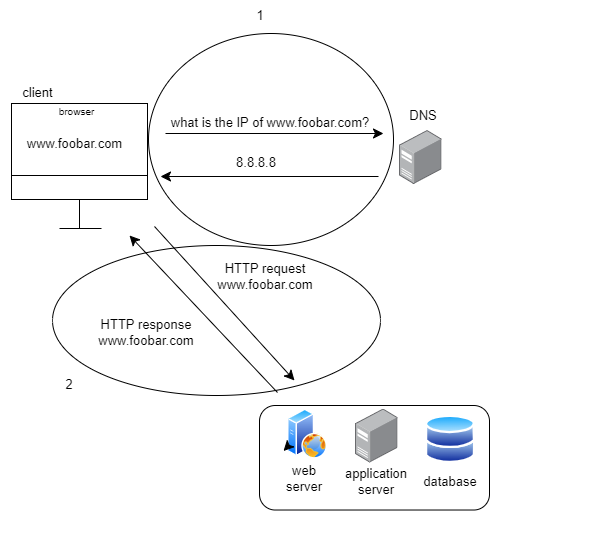

The diagram above was exported from draw.io. Its source (the exported page's mxGraphModel, read from the mxfile embedded in the PNG):
<mxGraphModel dx="1920" dy="833" grid="0" gridSize="10" guides="1" tooltips="1" connect="1" arrows="1" fold="1" page="0" pageScale="1" pageWidth="850" pageHeight="1100" math="0" shadow="0">
  <root>
    <mxCell id="0" />
    <mxCell id="1" parent="0" />
    <mxCell id="_nqvWEhRGWfPyctfwXTd-67" value="" style="ellipse;whiteSpace=wrap;html=1;fontSize=13;" parent="1" vertex="1">
      <mxGeometry x="-628" y="30" width="328" height="150" as="geometry" />
    </mxCell>
    <mxCell id="_nqvWEhRGWfPyctfwXTd-66" value="" style="ellipse;whiteSpace=wrap;html=1;fontSize=13;" parent="1" vertex="1">
      <mxGeometry x="-532" y="-182" width="245" height="212" as="geometry" />
    </mxCell>
    <mxCell id="_nqvWEhRGWfPyctfwXTd-37" value="" style="endArrow=classic;html=1;rounded=0;fontSize=13;startSize=8;endSize=8;curved=1;" parent="1" edge="1">
      <mxGeometry width="50" height="50" relative="1" as="geometry">
        <mxPoint x="-526" y="11" as="sourcePoint" />
        <mxPoint x="-386" y="165" as="targetPoint" />
      </mxGeometry>
    </mxCell>
    <mxCell id="_nqvWEhRGWfPyctfwXTd-6" value="" style="rounded=0;whiteSpace=wrap;html=1;fontSize=16;" parent="1" vertex="1">
      <mxGeometry x="-669" y="-112" width="136" height="96" as="geometry" />
    </mxCell>
    <mxCell id="_nqvWEhRGWfPyctfwXTd-8" value="" style="endArrow=none;html=1;rounded=0;fontSize=12;startSize=8;endSize=8;curved=1;exitX=0;exitY=0.75;exitDx=0;exitDy=0;entryX=1;entryY=0.75;entryDx=0;entryDy=0;" parent="1" source="_nqvWEhRGWfPyctfwXTd-6" target="_nqvWEhRGWfPyctfwXTd-6" edge="1">
      <mxGeometry width="50" height="50" relative="1" as="geometry">
        <mxPoint x="-352" y="123" as="sourcePoint" />
        <mxPoint x="-302" y="73" as="targetPoint" />
      </mxGeometry>
    </mxCell>
    <mxCell id="_nqvWEhRGWfPyctfwXTd-9" value="" style="endArrow=none;html=1;rounded=0;fontSize=12;startSize=8;endSize=8;curved=1;exitX=0.5;exitY=1;exitDx=0;exitDy=0;" parent="1" source="_nqvWEhRGWfPyctfwXTd-6" edge="1">
      <mxGeometry width="50" height="50" relative="1" as="geometry">
        <mxPoint x="-352" y="123" as="sourcePoint" />
        <mxPoint x="-601" y="13" as="targetPoint" />
      </mxGeometry>
    </mxCell>
    <mxCell id="_nqvWEhRGWfPyctfwXTd-11" value="" style="endArrow=none;html=1;rounded=0;fontSize=12;startSize=8;endSize=8;curved=1;" parent="1" edge="1">
      <mxGeometry width="50" height="50" relative="1" as="geometry">
        <mxPoint x="-621" y="13" as="sourcePoint" />
        <mxPoint x="-579" y="13" as="targetPoint" />
        <Array as="points">
          <mxPoint x="-621" y="13" />
        </Array>
      </mxGeometry>
    </mxCell>
    <mxCell id="_nqvWEhRGWfPyctfwXTd-12" value="browser" style="text;html=1;strokeColor=none;fillColor=none;align=center;verticalAlign=middle;whiteSpace=wrap;rounded=0;fontSize=10;" parent="1" vertex="1">
      <mxGeometry x="-634" y="-108" width="61" height="8" as="geometry" />
    </mxCell>
    <mxCell id="_nqvWEhRGWfPyctfwXTd-13" value="www.foobar.com" style="text;html=1;strokeColor=none;fillColor=none;align=center;verticalAlign=middle;whiteSpace=wrap;rounded=0;fontSize=13;" parent="1" vertex="1">
      <mxGeometry x="-636" y="-76" width="61" height="8" as="geometry" />
    </mxCell>
    <mxCell id="_nqvWEhRGWfPyctfwXTd-14" value="" style="points=[];aspect=fixed;html=1;align=center;shadow=0;dashed=0;image;image=img/lib/allied_telesis/computer_and_terminals/Server_Desktop.svg;fontSize=13;" parent="1" vertex="1">
      <mxGeometry x="-281" y="-85" width="42.599999999999994" height="54" as="geometry" />
    </mxCell>
    <mxCell id="_nqvWEhRGWfPyctfwXTd-16" value="DNS" style="text;html=1;strokeColor=none;fillColor=none;align=center;verticalAlign=middle;whiteSpace=wrap;rounded=0;fontSize=13;" parent="1" vertex="1">
      <mxGeometry x="-287" y="-115" width="60" height="30" as="geometry" />
    </mxCell>
    <mxCell id="_nqvWEhRGWfPyctfwXTd-17" value="" style="endArrow=classic;html=1;rounded=0;fontSize=13;startSize=8;endSize=8;curved=1;" parent="1" edge="1">
      <mxGeometry width="50" height="50" relative="1" as="geometry">
        <mxPoint x="-515" y="-82" as="sourcePoint" />
        <mxPoint x="-297" y="-82" as="targetPoint" />
      </mxGeometry>
    </mxCell>
    <mxCell id="_nqvWEhRGWfPyctfwXTd-19" value="what is the IP of www.foobar.com?" style="text;html=1;strokeColor=none;fillColor=none;align=center;verticalAlign=middle;whiteSpace=wrap;rounded=0;fontSize=13;" parent="1" vertex="1">
      <mxGeometry x="-520" y="-108" width="220" height="30" as="geometry" />
    </mxCell>
    <mxCell id="_nqvWEhRGWfPyctfwXTd-21" value="" style="endArrow=classic;html=1;rounded=0;fontSize=13;startSize=8;endSize=8;curved=1;" parent="1" edge="1">
      <mxGeometry width="50" height="50" relative="1" as="geometry">
        <mxPoint x="-302" y="-39" as="sourcePoint" />
        <mxPoint x="-520" y="-39" as="targetPoint" />
      </mxGeometry>
    </mxCell>
    <mxCell id="_nqvWEhRGWfPyctfwXTd-23" value="8.8.8.8" style="text;html=1;strokeColor=none;fillColor=none;align=center;verticalAlign=middle;whiteSpace=wrap;rounded=0;fontSize=13;" parent="1" vertex="1">
      <mxGeometry x="-454" y="-68" width="60" height="30" as="geometry" />
    </mxCell>
    <mxCell id="_nqvWEhRGWfPyctfwXTd-24" value="client" style="text;html=1;strokeColor=none;fillColor=none;align=center;verticalAlign=middle;whiteSpace=wrap;rounded=0;fontSize=13;" parent="1" vertex="1">
      <mxGeometry x="-680" y="-138" width="75" height="30" as="geometry" />
    </mxCell>
    <mxCell id="_nqvWEhRGWfPyctfwXTd-29" value="" style="group" parent="1" vertex="1" connectable="0">
      <mxGeometry x="-393" y="193.52" width="319" height="143.48" as="geometry" />
    </mxCell>
    <mxCell id="_nqvWEhRGWfPyctfwXTd-31" value="" style="rounded=1;whiteSpace=wrap;html=1;fontSize=13;" parent="_nqvWEhRGWfPyctfwXTd-29" vertex="1">
      <mxGeometry x="-28" y="-3.5232558139534884" width="230" height="104.5232558139535" as="geometry" />
    </mxCell>
    <mxCell id="_nqvWEhRGWfPyctfwXTd-25" value="" style="aspect=fixed;perimeter=ellipsePerimeter;html=1;align=center;shadow=0;dashed=0;spacingTop=3;image;image=img/lib/active_directory/databases.svg;fontSize=13;" parent="_nqvWEhRGWfPyctfwXTd-29" vertex="1">
      <mxGeometry x="138" y="5.872093023255815" width="50" height="49" as="geometry" />
    </mxCell>
    <mxCell id="_nqvWEhRGWfPyctfwXTd-26" value="" style="aspect=fixed;perimeter=ellipsePerimeter;html=1;align=center;shadow=0;dashed=0;spacingTop=3;image;image=img/lib/active_directory/web_server.svg;fontSize=13;" parent="_nqvWEhRGWfPyctfwXTd-29" vertex="1">
      <mxGeometry width="40" height="50" as="geometry" />
    </mxCell>
    <mxCell id="_nqvWEhRGWfPyctfwXTd-28" value="" style="points=[];aspect=fixed;html=1;align=center;shadow=0;dashed=0;image;image=img/lib/allied_telesis/computer_and_terminals/Server_Desktop.svg;fontSize=13;" parent="_nqvWEhRGWfPyctfwXTd-29" vertex="1">
      <mxGeometry x="68" width="42.599999999999994" height="54" as="geometry" />
    </mxCell>
    <mxCell id="_nqvWEhRGWfPyctfwXTd-32" style="edgeStyle=none;curved=1;rounded=0;orthogonalLoop=1;jettySize=auto;html=1;exitX=0;exitY=0.75;exitDx=0;exitDy=0;entryX=-0.1;entryY=0.84;entryDx=0;entryDy=0;entryPerimeter=0;fontSize=13;startSize=8;endSize=8;" parent="_nqvWEhRGWfPyctfwXTd-29" source="_nqvWEhRGWfPyctfwXTd-26" target="_nqvWEhRGWfPyctfwXTd-26" edge="1">
      <mxGeometry relative="1" as="geometry" />
    </mxCell>
    <mxCell id="_nqvWEhRGWfPyctfwXTd-33" value="web&lt;br&gt;server" style="text;html=1;strokeColor=none;fillColor=none;align=center;verticalAlign=middle;whiteSpace=wrap;rounded=0;fontSize=13;" parent="_nqvWEhRGWfPyctfwXTd-29" vertex="1">
      <mxGeometry x="-13" y="51.674418604651166" width="60" height="35.23255813953489" as="geometry" />
    </mxCell>
    <mxCell id="_nqvWEhRGWfPyctfwXTd-34" value="application&lt;br&gt;server" style="text;html=1;strokeColor=none;fillColor=none;align=center;verticalAlign=middle;whiteSpace=wrap;rounded=0;fontSize=13;" parent="_nqvWEhRGWfPyctfwXTd-29" vertex="1">
      <mxGeometry x="59.3" y="54.87441860465117" width="60" height="35.23255813953489" as="geometry" />
    </mxCell>
    <mxCell id="_nqvWEhRGWfPyctfwXTd-35" value="database" style="text;html=1;strokeColor=none;fillColor=none;align=center;verticalAlign=middle;whiteSpace=wrap;rounded=0;fontSize=13;" parent="_nqvWEhRGWfPyctfwXTd-29" vertex="1">
      <mxGeometry x="133" y="54.87441860465117" width="60" height="35.23255813953489" as="geometry" />
    </mxCell>
    <mxCell id="_nqvWEhRGWfPyctfwXTd-36" value="" style="endArrow=classic;html=1;rounded=0;fontSize=13;startSize=8;endSize=8;curved=1;" parent="1" edge="1">
      <mxGeometry width="50" height="50" relative="1" as="geometry">
        <mxPoint x="-403" y="177" as="sourcePoint" />
        <mxPoint x="-551" y="20" as="targetPoint" />
      </mxGeometry>
    </mxCell>
    <mxCell id="_nqvWEhRGWfPyctfwXTd-38" value="HTTP request www.foobar.com" style="text;html=1;strokeColor=none;fillColor=none;align=center;verticalAlign=middle;whiteSpace=wrap;rounded=0;fontSize=13;" parent="1" vertex="1">
      <mxGeometry x="-465" y="49" width="100" height="23" as="geometry" />
    </mxCell>
    <mxCell id="_nqvWEhRGWfPyctfwXTd-39" value="HTTP response www.foobar.com" style="text;html=1;strokeColor=none;fillColor=none;align=center;verticalAlign=middle;whiteSpace=wrap;rounded=0;fontSize=13;" parent="1" vertex="1">
      <mxGeometry x="-584" y="105" width="100" height="23" as="geometry" />
    </mxCell>
    <mxCell id="_nqvWEhRGWfPyctfwXTd-68" value="1" style="text;html=1;strokeColor=none;fillColor=none;align=center;verticalAlign=middle;whiteSpace=wrap;rounded=0;fontSize=13;" parent="1" vertex="1">
      <mxGeometry x="-450" y="-215" width="60" height="30" as="geometry" />
    </mxCell>
    <mxCell id="_nqvWEhRGWfPyctfwXTd-69" value="2" style="text;html=1;strokeColor=none;fillColor=none;align=center;verticalAlign=middle;whiteSpace=wrap;rounded=0;fontSize=13;" parent="1" vertex="1">
      <mxGeometry x="-641" y="154" width="60" height="30" as="geometry" />
    </mxCell>
  </root>
</mxGraphModel>